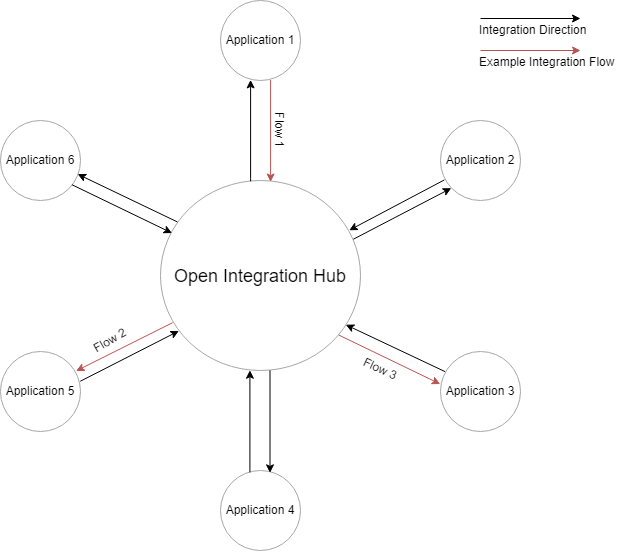

The diagram above was exported from draw.io. Its source (the exported page's mxGraphModel, read from the mxfile embedded in the PNG):
<mxGraphModel dx="1403" dy="741" grid="1" gridSize="10" guides="1" tooltips="1" connect="1" arrows="1" fold="1" page="1" pageScale="1" pageWidth="827" pageHeight="583" math="0" shadow="0">
  <root>
    <mxCell id="0" />
    <mxCell id="1" parent="0" />
    <mxCell id="Tb26WYOp3Ap5c0WaYCRo-4" value="Open Integration Hub" style="ellipse;glass=0;comic=1;fontSize=18;labelBackgroundColor=#ffffff;fontColor=#030303;strokeColor=#A6A6A6;" vertex="1" parent="1">
      <mxGeometry x="280" y="192" width="200" height="190" as="geometry" />
    </mxCell>
    <mxCell id="Tb26WYOp3Ap5c0WaYCRo-5" value="Application 6" style="ellipse;glass=0;comic=1;fontSize=12;labelBackgroundColor=#ffffff;fontColor=#030303;strokeColor=#A6A6A6;" vertex="1" parent="1">
      <mxGeometry x="120" y="132" width="80" height="80" as="geometry" />
    </mxCell>
    <mxCell id="Tb26WYOp3Ap5c0WaYCRo-6" value="Application 5" style="ellipse;glass=0;comic=1;fontSize=12;labelBackgroundColor=#ffffff;fontColor=#030303;strokeColor=#A6A6A6;" vertex="1" parent="1">
      <mxGeometry x="120" y="363" width="80" height="80" as="geometry" />
    </mxCell>
    <mxCell id="Tb26WYOp3Ap5c0WaYCRo-11" style="edgeStyle=orthogonalEdgeStyle;rounded=0;orthogonalLoop=1;jettySize=auto;html=1;fontSize=12;fontColor=#030303;exitX=0.63;exitY=0.992;exitDx=0;exitDy=0;exitPerimeter=0;entryX=0.552;entryY=0.009;entryDx=0;entryDy=0;entryPerimeter=0;fillColor=#f8cecc;strokeColor=#b85450;" edge="1" parent="1" source="Tb26WYOp3Ap5c0WaYCRo-7" target="Tb26WYOp3Ap5c0WaYCRo-4">
      <mxGeometry relative="1" as="geometry">
        <mxPoint x="393" y="191" as="targetPoint" />
        <Array as="points" />
      </mxGeometry>
    </mxCell>
    <mxCell id="Tb26WYOp3Ap5c0WaYCRo-7" value="Application 1" style="ellipse;glass=0;comic=1;fontSize=12;labelBackgroundColor=#ffffff;fontColor=#030303;strokeColor=#A6A6A6;" vertex="1" parent="1">
      <mxGeometry x="340" y="12" width="80" height="80" as="geometry" />
    </mxCell>
    <mxCell id="Tb26WYOp3Ap5c0WaYCRo-8" value="Application 3" style="ellipse;glass=0;comic=1;fontSize=12;labelBackgroundColor=#ffffff;fontColor=#030303;strokeColor=#A6A6A6;" vertex="1" parent="1">
      <mxGeometry x="560" y="363" width="80" height="80" as="geometry" />
    </mxCell>
    <mxCell id="Tb26WYOp3Ap5c0WaYCRo-9" value="Application 2" style="ellipse;glass=0;comic=1;fontSize=12;labelBackgroundColor=#ffffff;fontColor=#030303;strokeColor=#A6A6A6;" vertex="1" parent="1">
      <mxGeometry x="560" y="132" width="80" height="80" as="geometry" />
    </mxCell>
    <mxCell id="Tb26WYOp3Ap5c0WaYCRo-10" value="Application 4" style="ellipse;glass=0;comic=1;fontSize=12;labelBackgroundColor=#ffffff;fontColor=#030303;strokeColor=#A6A6A6;" vertex="1" parent="1">
      <mxGeometry x="340" y="482" width="80" height="80" as="geometry" />
    </mxCell>
    <mxCell id="Tb26WYOp3Ap5c0WaYCRo-12" style="edgeStyle=orthogonalEdgeStyle;rounded=0;orthogonalLoop=1;jettySize=auto;html=1;fontSize=12;fontColor=#030303;entryX=0.376;entryY=0.992;entryDx=0;entryDy=0;entryPerimeter=0;exitX=0.451;exitY=0.005;exitDx=0;exitDy=0;exitPerimeter=0;" edge="1" parent="1" source="Tb26WYOp3Ap5c0WaYCRo-4" target="Tb26WYOp3Ap5c0WaYCRo-7">
      <mxGeometry relative="1" as="geometry">
        <mxPoint x="402.81395348837214" y="99.89198590728432" as="sourcePoint" />
        <mxPoint x="402.81395348837214" y="201.32558139534888" as="targetPoint" />
        <Array as="points">
          <mxPoint x="370" y="190" />
        </Array>
      </mxGeometry>
    </mxCell>
    <mxCell id="Tb26WYOp3Ap5c0WaYCRo-13" style="edgeStyle=orthogonalEdgeStyle;rounded=0;orthogonalLoop=1;jettySize=auto;html=1;fontSize=12;fontColor=#030303;exitX=0.63;exitY=0.992;exitDx=0;exitDy=0;exitPerimeter=0;entryX=0.552;entryY=0.009;entryDx=0;entryDy=0;entryPerimeter=0;" edge="1" parent="1">
      <mxGeometry relative="1" as="geometry">
        <mxPoint x="389.5" y="381.8333333333335" as="sourcePoint" />
        <mxPoint x="389.5" y="484.3333333333335" as="targetPoint" />
        <Array as="points" />
      </mxGeometry>
    </mxCell>
    <mxCell id="Tb26WYOp3Ap5c0WaYCRo-14" style="edgeStyle=orthogonalEdgeStyle;rounded=0;orthogonalLoop=1;jettySize=auto;html=1;fontSize=12;fontColor=#030303;entryX=0.376;entryY=0.992;entryDx=0;entryDy=0;entryPerimeter=0;exitX=0.451;exitY=0.005;exitDx=0;exitDy=0;exitPerimeter=0;" edge="1" parent="1">
      <mxGeometry relative="1" as="geometry">
        <mxPoint x="369.5" y="483.5" as="sourcePoint" />
        <mxPoint x="369.5" y="381.8333333333335" as="targetPoint" />
        <Array as="points">
          <mxPoint x="369.5" y="480.5" />
        </Array>
      </mxGeometry>
    </mxCell>
    <mxCell id="Tb26WYOp3Ap5c0WaYCRo-16" value="" style="endArrow=classic;html=1;fontSize=12;fontColor=#030303;exitX=0.892;exitY=0.814;exitDx=0;exitDy=0;exitPerimeter=0;entryX=0;entryY=0.408;entryDx=0;entryDy=0;entryPerimeter=0;fillColor=#f8cecc;strokeColor=#b85450;" edge="1" parent="1" source="Tb26WYOp3Ap5c0WaYCRo-4" target="Tb26WYOp3Ap5c0WaYCRo-8">
      <mxGeometry width="50" height="50" relative="1" as="geometry">
        <mxPoint x="120" y="630" as="sourcePoint" />
        <mxPoint x="170" y="580" as="targetPoint" />
      </mxGeometry>
    </mxCell>
    <mxCell id="Tb26WYOp3Ap5c0WaYCRo-17" value="" style="endArrow=none;html=1;fontSize=12;fontColor=#030303;endFill=0;startArrow=classic;startFill=1;endSize=6;startSize=6;entryX=0.057;entryY=0.253;entryDx=0;entryDy=0;entryPerimeter=0;exitX=0.928;exitY=0.758;exitDx=0;exitDy=0;exitPerimeter=0;" edge="1" parent="1" source="Tb26WYOp3Ap5c0WaYCRo-4" target="Tb26WYOp3Ap5c0WaYCRo-8">
      <mxGeometry width="50" height="50" relative="1" as="geometry">
        <mxPoint x="464" y="336" as="sourcePoint" />
        <mxPoint x="560" y="380" as="targetPoint" />
      </mxGeometry>
    </mxCell>
    <mxCell id="Tb26WYOp3Ap5c0WaYCRo-18" value="" style="endArrow=classic;html=1;fontSize=12;fontColor=#030303;exitX=0.892;exitY=0.803;exitDx=0;exitDy=0;exitPerimeter=0;entryX=0;entryY=0.408;entryDx=0;entryDy=0;entryPerimeter=0;" edge="1" parent="1" source="Tb26WYOp3Ap5c0WaYCRo-5">
      <mxGeometry width="50" height="50" relative="1" as="geometry">
        <mxPoint x="189.90939597315435" y="195.7181208053691" as="sourcePoint" />
        <mxPoint x="291.5201342281879" y="244.57718120805373" as="targetPoint" />
      </mxGeometry>
    </mxCell>
    <mxCell id="Tb26WYOp3Ap5c0WaYCRo-19" value="" style="endArrow=none;html=1;fontSize=12;fontColor=#030303;endFill=0;startArrow=classic;startFill=1;endSize=6;startSize=6;entryX=0.084;entryY=0.217;entryDx=0;entryDy=0;entryPerimeter=0;exitX=0.928;exitY=0.761;exitDx=0;exitDy=0;exitPerimeter=0;" edge="1" parent="1" target="Tb26WYOp3Ap5c0WaYCRo-4">
      <mxGeometry width="50" height="50" relative="1" as="geometry">
        <mxPoint x="197.15771812080538" y="185.65100671140937" as="sourcePoint" />
        <mxPoint x="296.0838926174497" y="232.22818791946304" as="targetPoint" />
      </mxGeometry>
    </mxCell>
    <mxCell id="Tb26WYOp3Ap5c0WaYCRo-20" value="" style="endArrow=classic;html=1;fontSize=12;fontColor=#030303;exitX=1;exitY=0.373;exitDx=0;exitDy=0;exitPerimeter=0;entryX=0.091;entryY=0.793;entryDx=0;entryDy=0;entryPerimeter=0;" edge="1" parent="1" source="Tb26WYOp3Ap5c0WaYCRo-6" target="Tb26WYOp3Ap5c0WaYCRo-4">
      <mxGeometry width="50" height="50" relative="1" as="geometry">
        <mxPoint x="250" y="440" as="sourcePoint" />
        <mxPoint x="300" y="390" as="targetPoint" />
      </mxGeometry>
    </mxCell>
    <mxCell id="Tb26WYOp3Ap5c0WaYCRo-21" value="" style="endArrow=classic;html=1;fontSize=12;fontColor=#030303;exitX=0.06;exitY=0.749;exitDx=0;exitDy=0;exitPerimeter=0;entryX=0.944;entryY=0.246;entryDx=0;entryDy=0;entryPerimeter=0;fillColor=#f8cecc;strokeColor=#b85450;" edge="1" parent="1" source="Tb26WYOp3Ap5c0WaYCRo-4" target="Tb26WYOp3Ap5c0WaYCRo-6">
      <mxGeometry width="50" height="50" relative="1" as="geometry">
        <mxPoint x="210" y="402.79999999999995" as="sourcePoint" />
        <mxPoint x="306.4000000000001" y="353.6" as="targetPoint" />
      </mxGeometry>
    </mxCell>
    <mxCell id="Tb26WYOp3Ap5c0WaYCRo-22" value="" style="endArrow=classic;html=1;fontSize=12;fontColor=#030303;exitX=0.965;exitY=0.31;exitDx=0;exitDy=0;exitPerimeter=0;entryX=0.134;entryY=0.848;entryDx=0;entryDy=0;entryPerimeter=0;" edge="1" parent="1" source="Tb26WYOp3Ap5c0WaYCRo-4" target="Tb26WYOp3Ap5c0WaYCRo-9">
      <mxGeometry width="50" height="50" relative="1" as="geometry">
        <mxPoint x="474.54761904761904" y="250.1190476190476" as="sourcePoint" />
        <mxPoint x="572.6428571428571" y="200.1190476190476" as="targetPoint" />
      </mxGeometry>
    </mxCell>
    <mxCell id="Tb26WYOp3Ap5c0WaYCRo-23" value="" style="endArrow=classic;html=1;fontSize=12;fontColor=#030303;exitX=0.051;exitY=0.745;exitDx=0;exitDy=0;exitPerimeter=0;entryX=0.942;entryY=0.262;entryDx=0;entryDy=0;entryPerimeter=0;" edge="1" parent="1" source="Tb26WYOp3Ap5c0WaYCRo-9" target="Tb26WYOp3Ap5c0WaYCRo-4">
      <mxGeometry width="50" height="50" relative="1" as="geometry">
        <mxPoint x="566.452380952381" y="192.02380952380952" as="sourcePoint" />
        <mxPoint x="469.7857142857142" y="240.1190476190476" as="targetPoint" />
      </mxGeometry>
    </mxCell>
    <mxCell id="Tb26WYOp3Ap5c0WaYCRo-24" value="Flow 1" style="text;html=1;strokeColor=none;fillColor=none;align=center;verticalAlign=middle;whiteSpace=wrap;rounded=0;glass=0;comic=1;labelBackgroundColor=#ffffff;fontSize=12;fontColor=#030303;rotation=90;" vertex="1" parent="1">
      <mxGeometry x="380" y="132" width="40" height="20" as="geometry" />
    </mxCell>
    <mxCell id="Tb26WYOp3Ap5c0WaYCRo-25" value="Flow 2" style="text;html=1;resizable=0;points=[];autosize=1;align=left;verticalAlign=top;spacingTop=-4;fontSize=12;fontColor=#030303;rotation=-30;" vertex="1" parent="1">
      <mxGeometry x="209" y="340" width="50" height="20" as="geometry" />
    </mxCell>
    <mxCell id="Tb26WYOp3Ap5c0WaYCRo-28" value="Flow 3" style="text;html=1;resizable=0;points=[];autosize=1;align=left;verticalAlign=top;spacingTop=-4;fontSize=12;fontColor=#030303;rotation=25;" vertex="1" parent="1">
      <mxGeometry x="480" y="373" width="50" height="20" as="geometry" />
    </mxCell>
    <mxCell id="Tb26WYOp3Ap5c0WaYCRo-29" value="" style="endArrow=classic;html=1;fontSize=12;fontColor=#030303;" edge="1" parent="1">
      <mxGeometry width="50" height="50" relative="1" as="geometry">
        <mxPoint x="600" y="30" as="sourcePoint" />
        <mxPoint x="700" y="30" as="targetPoint" />
      </mxGeometry>
    </mxCell>
    <mxCell id="Tb26WYOp3Ap5c0WaYCRo-30" value="Integration Direction" style="text;html=1;resizable=0;points=[];autosize=1;align=left;verticalAlign=top;spacingTop=-4;fontSize=12;fontColor=#030303;" vertex="1" parent="1">
      <mxGeometry x="597" y="32" width="120" height="20" as="geometry" />
    </mxCell>
    <mxCell id="Tb26WYOp3Ap5c0WaYCRo-31" value="" style="endArrow=classic;html=1;fontSize=12;fontColor=#030303;fillColor=#f8cecc;strokeColor=#b85450;" edge="1" parent="1">
      <mxGeometry width="50" height="50" relative="1" as="geometry">
        <mxPoint x="600" y="62" as="sourcePoint" />
        <mxPoint x="700" y="62" as="targetPoint" />
      </mxGeometry>
    </mxCell>
    <mxCell id="Tb26WYOp3Ap5c0WaYCRo-32" value="Example Integration Flow" style="text;html=1;resizable=0;points=[];autosize=1;align=left;verticalAlign=top;spacingTop=-4;fontSize=12;fontColor=#030303;" vertex="1" parent="1">
      <mxGeometry x="597" y="64" width="150" height="20" as="geometry" />
    </mxCell>
  </root>
</mxGraphModel>